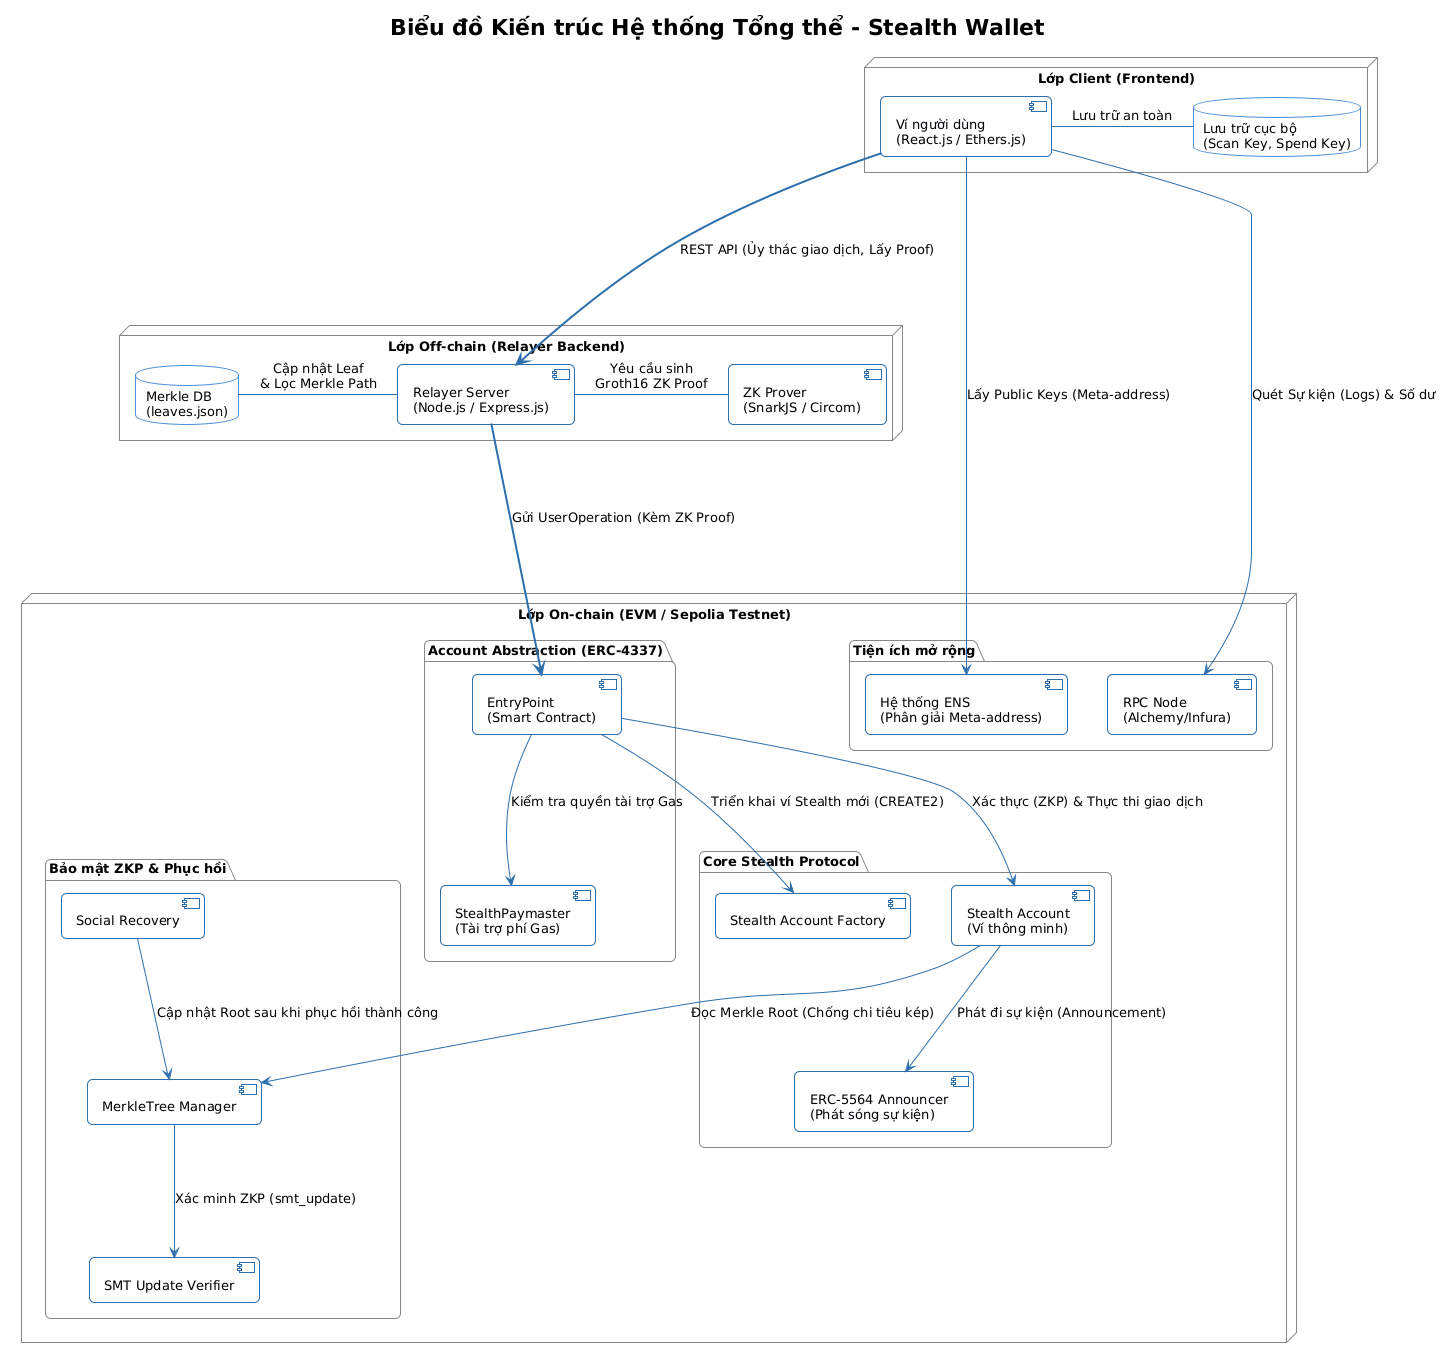

The diagram above was rendered by PlantUML. Its source (embedded in the PNG):
@startuml
!theme plain
skinparam roundcorner 10
skinparam shadowing false
skinparam defaultFontName Arial
skinparam defaultFontSize 13
skinparam nodesep 40
skinparam ranksep 50

skinparam component {
    BackgroundColor #F8FBFF
    BorderColor #2C6FAC
    ArrowColor #2C6FAC
}
skinparam database {
    BackgroundColor White
    BorderColor #4A90D9
}
skinparam node {
    BackgroundColor #F4F6F8
    BorderColor #A0AAB5
}
skinparam package {
    BackgroundColor transparent
    BorderColor #888888
}

title Biểu đồ Kiến trúc Hệ thống Tổng thể - Stealth Wallet

' =====================================
' Lớp Trình diễn (Frontend Layer)
' =====================================
node "Lớp Client (Frontend)" as ClientTier {
    component "Ví người dùng\n(React.js / Ethers.js)" as ClientApp
    database "Lưu trữ cục bộ\n(Scan Key, Spend Key)" as LocalDB
    ClientApp -right- LocalDB : Lưu trữ an toàn
}

' =====================================
' Lớp Xử lý Off-chain (Backend Layer)
' =====================================
node "Lớp Off-chain (Relayer Backend)" as BackendTier {
    component "Relayer Server\n(Node.js / Express.js)" as Relayer
    component "ZK Prover\n(SnarkJS / Circom)" as Prover
    database "Merkle DB\n(leaves.json)" as MerkleDB
    
    Relayer -right- Prover : Yêu cầu sinh\nGroth16 ZK Proof
    Relayer -left- MerkleDB : Cập nhật Leaf\n& Lọc Merkle Path
}

' =====================================
' Lớp On-chain (Blockchain Layer)
' =====================================
node "Lớp On-chain (EVM / Sepolia Testnet)" as ChainTier {
    
    package "Account Abstraction (ERC-4337)" {
        component "EntryPoint\n(Smart Contract)" as EntryPoint
        component "StealthPaymaster\n(Tài trợ phí Gas)" as Paymaster
    }
    
    package "Core Stealth Protocol" {
        component "Stealth Account Factory" as Factory
        component "Stealth Account\n(Ví thông minh)" as StealthAccount
        component "ERC-5564 Announcer\n(Phát sóng sự kiện)" as Announcer
    }
    
    package "Bảo mật ZKP & Phục hồi" {
        component "MerkleTree Manager" as TreeManager
        component "SMT Update Verifier" as ZKVerifier
        component "Social Recovery" as Recovery
    }

    package "Tiện ích mở rộng" {
        component "Hệ thống ENS\n(Phân giải Meta-address)" as ENS
        component "RPC Node\n(Alchemy/Infura)" as RPC
    }
}

' =====================================
' Các kết nối (Relationships)
' =====================================

' Từ Client
ClientApp ====> Relayer : REST API (Ủy thác giao dịch, Lấy Proof)
ClientApp ---> RPC : Quét Sự kiện (Logs) & Số dư
ClientApp ---> ENS : Lấy Public Keys (Meta-address)

' Từ Relayer
Relayer ====> EntryPoint : Gửi UserOperation (Kèm ZK Proof)

' Tương tác On-chain
EntryPoint ---> Paymaster : Kiểm tra quyền tài trợ Gas
EntryPoint ---> Factory : Triển khai ví Stealth mới (CREATE2)
EntryPoint ---> StealthAccount : Xác thực (ZKP) & Thực thi giao dịch

StealthAccount ---> Announcer : Phát đi sự kiện (Announcement)
StealthAccount ---> TreeManager : Đọc Merkle Root (Chống chi tiêu kép)

TreeManager ---> ZKVerifier : Xác minh ZKP (smt_update)
Recovery ---> TreeManager : Cập nhật Root sau khi phục hồi thành công
@enduml